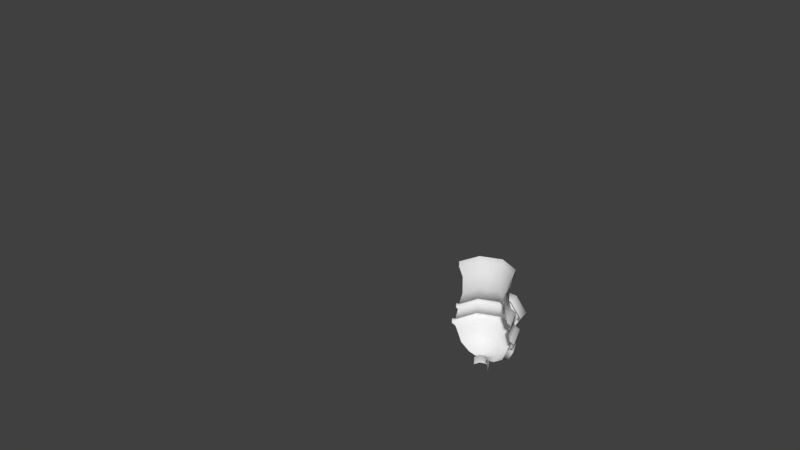 # Source: CannonBlend.blend  (saved by Blender 2.79.0; exported with 4.5.12 LTS)
import bpy
from mathutils import Matrix  # noqa: F401  (used for matrix-valued properties, if any)

bpy.ops.wm.read_factory_settings(use_empty=True)
scene = bpy.context.scene
scene.name = 'Scene'

# ---- collections
col_collection_1 = bpy.data.collections.new('Collection 1'); scene.collection.children.link(col_collection_1)

# ---- world
world_world = bpy.data.worlds.new('World'); scene.world = world_world
world_world.color = (0.05088, 0.05088, 0.05088)
world_world.use_sun_shadow = False
world_world.sun_shadow_jitter_overblur = 0.0
world_world.cycles.sampling_method = 'MANUAL'

# ---- meshes
me_circle_004 = bpy.data.meshes.new('Circle.004')
me_circle_004.from_pydata([(0.4534, -0.00255, 0.1878), (0.1878, -0.00255, 0.4534), (0.3481, -0.00255, 0.3481), (0.3338, -0.00255, 0.1383), (0.1383, -0.00255, 0.3338), (0.2563, -0.00255, 0.2563), (0.1878, -0.00255, 0.6826), (0.3206, -0.00255, 0.6826), (-0.1878, -0.00255, -0.4534), (-0.4534, -0.00255, -0.1878), (-0.3481, -0.00255, -0.3481), (-0.1383, -0.00255, -0.3338), (-0.3338, -0.00255, -0.1383), (-0.2563, -0.00255, -0.2563), (-0.6826, -0.00255, -0.1878), (-0.6826, -0.00255, -0.3206), (-1.934e-08, -0.00255, -0.4922), (-1.934e-08, -0.00255, -0.3625), (-0.3481, -0.00255, 0.3481), (-1.934e-08, -0.00255, 0.4922), (-0.3338, -0.00255, 0.1383), (-0.2563, -0.00255, 0.2563), (-1.934e-08, -0.00255, 0.3625), (-0.1878, -0.00255, 0.6826), (-0.3206, -0.00255, 0.6826), (-1.934e-08, -0.00255, 0.8783), (0.3481, -0.00255, -0.3481), (0.3338, -0.00255, -0.1383), (0.2563, -0.00255, -0.2563), (0.6826, -0.00255, -0.1878), (0.6826, -0.00255, -0.3206), (0.4534, -0.00255, -0.1878), (0.1878, -0.00255, -0.4534), (0.4922, -0.00255, -3.233e-09), (0.1383, -0.00255, -0.3338), (0.3625, -0.00255, -3.233e-09), (0.1878, -0.00255, -0.6826), (0.3206, -0.00255, -0.6826), (-0.1878, -0.00255, 0.4534), (-0.4534, -0.00255, 0.1878), (-0.4922, -0.00255, -3.233e-09), (-0.1383, -0.00255, 0.3338), (-0.3625, -0.00255, -3.233e-09), (-0.6826, -0.00255, 0.1878), (-0.6826, -0.00255, 0.3206), (-0.8783, -0.00255, -3.233e-09), (-0.1878, -0.00255, -0.6826), (-0.3206, -0.00255, -0.6826), (-1.934e-08, -0.00255, -0.8783), (0.6826, -0.00255, 0.1878), (0.6826, -0.00255, 0.3206), (0.8783, -0.00255, -3.233e-09)], [(2, 0), (0, 33), (19, 1), (1, 2), (5, 3), (3, 35), (22, 4), (4, 5), (1, 6), (6, 7), (7, 25), (10, 8), (40, 9), (9, 10), (13, 11), (8, 16), (42, 12), (12, 13), (9, 14), (14, 15), (15, 45), (11, 17), (21, 20), (23, 24), (24, 25), (27, 28), (29, 30), (30, 51), (31, 33), (32, 36), (36, 37), (37, 48), (40, 39), (39, 43), (43, 44), (44, 45), (46, 47), (47, 48), (49, 50), (50, 51), (18, 39), (19, 38), (38, 18), (20, 42), (22, 41), (41, 21), (38, 23), (26, 32), (31, 26), (28, 34), (32, 16), (35, 27), (31, 29), (34, 17), (8, 46), (0, 49)], [])
me_circle_004.use_remesh_preserve_volume = False
me_circle_004.use_remesh_preserve_attributes = False
me_circle_004.use_mirror_vertex_groups = False
me_circle_004.update()
me_circle_001 = bpy.data.meshes.new('Circle.001')
me_circle_001.from_pydata([(-0.05804, 0.1401, 3.854e-10), (-0.1401, 0.05804, 3.854e-10), (-0.1401, -0.05804, 3.854e-10), (-0.05804, -0.1401, 3.854e-10), (0.05804, -0.1401, 3.854e-10), (0.1401, -0.05804, 3.854e-10), (0.1401, 0.05804, 3.854e-10), (0.05804, 0.1401, 3.854e-10), (2.364e-08, -0.05804, 0.1401), (2.364e-08, -0.1401, 0.05804), (1.857e-08, -0.1401, -0.05804), (1.139e-08, -0.05804, -0.1401), (6.317e-09, 0.05804, -0.1401), (6.317e-09, 0.1401, -0.05804), (1.139e-08, 0.1401, 0.05804), (1.857e-08, 0.05804, 0.1401), (-0.05804, -1.468e-07, 0.1401), (-0.1401, -1.457e-07, 0.05804), (-0.1401, -1.406e-07, -0.05804), (-0.05804, -1.346e-07, -0.1401), (0.05804, -1.311e-07, -0.1401), (0.1401, -1.323e-07, -0.05804), (0.1401, -1.373e-07, 0.05804), (0.05804, -1.434e-07, 0.1401), (1.742e-08, 0.1521, 3.854e-10), (-0.1076, 0.1076, 3.854e-10), (-0.1521, -1.052e-07, 3.854e-10), (-0.1076, -0.1076, 3.854e-10), (2.819e-08, -0.1521, 3.854e-10), (0.1076, -0.1076, 3.854e-10), (0.1521, -9.715e-08, 3.854e-10), (0.1076, 0.1076, 3.854e-10), (2.163e-08, -1.365e-07, 0.1521), (2.438e-08, -0.1076, 0.1076), (2.163e-08, -0.1521, -4.996e-09), (1.498e-08, -0.1076, -0.1076), (8.329e-09, -1.258e-07, -0.1521), (5.574e-09, 0.1076, -0.1076), (8.329e-09, 0.1521, 3.077e-09), (1.498e-08, 0.1076, 0.1076), (1.742e-08, -1.456e-07, 0.1521), (-0.1076, -1.469e-07, 0.1076), (-0.1521, -1.435e-07, -4.996e-09), (-0.1076, -1.375e-07, -0.1076), (2.819e-08, -1.323e-07, -0.1521), (0.1076, -1.311e-07, -0.1076), (0.1521, -1.344e-07, 3.077e-09), (0.1076, -1.405e-07, 0.1076)], [(25, 0), (0, 24), (26, 1), (1, 25), (27, 2), (2, 26), (28, 3), (3, 27), (29, 4), (4, 28), (30, 5), (5, 29), (31, 6), (6, 30), (24, 7), (7, 31), (33, 8), (8, 32), (34, 9), (9, 33), (35, 10), (10, 34), (36, 11), (11, 35), (37, 12), (12, 36), (38, 13), (13, 37), (39, 14), (14, 38), (32, 15), (15, 39), (41, 16), (16, 40), (42, 17), (17, 41), (43, 18), (18, 42), (44, 19), (19, 43), (45, 20), (20, 44), (46, 21), (21, 45), (47, 22), (22, 46), (40, 23), (23, 47)], [])
me_circle_001.use_remesh_preserve_volume = False
me_circle_001.use_remesh_preserve_attributes = False
me_circle_001.use_mirror_vertex_groups = False
me_circle_001.update()
me_plane = bpy.data.meshes.new('Plane')
me_plane.from_pydata([(0.009511, 0.2664, 0.3651), (0.009511, 0.6857, 0.5032), (0.009511, 0.8386, 1.021), (0.009511, 1.144, 0.6216), (0.009511, 0.7153, 0.2369), (0.009511, 1.667, 0.5131), (0.009511, 1.033, 0.1875), (0.009511, 1.238, 0.079), (0.009511, 0.9069, -0.07392), (0.009511, 1.47, -0.5376), (0.009511, 0.7942, -0.3551), (0.009511, 0.8633, -0.5278), (0.009511, 0.6314, -0.4505), (0.009511, 0.7992, -0.9027), (0.009511, 0.1776, -0.286), (0.009511, 0.4391, -0.3058), (0.009511, 0.2812, -0.1578), (0.009511, 0.7548, -0.1874), (0.009511, 0.37, -0.07392), (0.009511, 0.7202, 0.06914), (0.009511, 0.3157, 0.02967), (0.009511, 0.5673, 0.2319)], [(2, 1), (0, 2), (1, 3), (3, 4), (4, 5), (5, 6), (6, 7), (7, 8), (8, 9), (9, 10), (10, 11), (11, 12), (12, 13), (13, 14), (14, 15), (15, 16), (16, 17), (17, 18), (18, 19), (19, 20), (20, 21), (21, 0)], [])
me_plane.use_remesh_preserve_volume = False
me_plane.use_remesh_preserve_attributes = False
me_plane.use_mirror_vertex_groups = False
me_plane.update()
me_cube = bpy.data.meshes.new('Cube')
me_cube.from_pydata([(1.247, -0.3005, 1.197), (1.143, 0.3432, 1.094), (1.084, 0.755, 1.035), (1.247, -0.7632, 1.197), (0.5529, -2.039, 0.5035), (1.419, -0.3838, 1.369), (1.419, -0.6799, 1.369), (1.235, 0.4173, 1.185), (1.235, 0.6809, 1.185), (0.288, -2.739, 0.2386), (0.288, -2.245, 0.2386), (0.9442, -1.658, 0.8948), (0.9602, 2.479, 0.9108), (1.147, 3.334, 1.097), (-0.03492, -0.3005, 1.728), (-0.03492, 0.3432, 1.581), (-0.03492, -0.7632, 1.728), (-0.03492, 0.755, 1.499), (-0.03492, -2.039, 0.747), (-0.03492, -0.3838, 1.971), (-0.03492, -0.6799, 1.971), (-0.03492, 0.4173, 1.711), (-0.03492, 0.6809, 1.711), (-0.03492, -2.739, 0.3724), (-0.03492, -2.245, 0.3724), (-0.03492, -1.658, 1.3), (-0.03492, 2.479, 1.323), (-0.03492, 3.334, 1.587), (1.777, -0.3005, -0.08429), (1.631, 0.3432, -0.08429), (1.777, -0.7632, -0.08429), (1.548, 0.755, -0.08429), (0.7964, -2.039, -0.08429), (2.021, -0.3838, -0.08429), (2.021, -0.6799, -0.08429), (1.761, 0.4173, -0.08429), (1.761, 0.6809, -0.08429), (0.4218, -2.739, -0.08429), (0.4218, -2.245, -0.08429), (1.684, -0.928, -0.08429), (1.35, -1.658, -0.08429), (1.372, 2.479, -0.08429), (1.636, 3.334, -0.08429), (1.247, -0.3005, -1.366), (1.143, 0.3432, -1.262), (1.084, 0.755, -1.204), (1.247, -0.7632, -1.366), (0.5529, -2.039, -0.6721), (1.419, -0.3838, -1.538), (1.419, -0.6799, -1.538), (1.235, 0.4173, -1.354), (1.235, 0.6809, -1.354), (0.288, -2.739, -0.4072), (0.288, -2.245, -0.4072), (1.181, -0.928, -1.3), (0.9442, -1.658, -1.063), (0.9602, 2.479, -1.079), (1.147, 3.334, -1.266), (-0.03492, -0.3005, -1.897), (-0.03492, 0.3432, -1.75), (-0.03492, -0.7632, -1.897), (-0.03492, 0.755, -1.667), (-0.03492, -2.039, -0.9156), (-0.03492, -0.3838, -2.14), (-0.03492, -0.6799, -2.14), (-0.03492, 0.4173, -1.88), (-0.03492, 0.6809, -1.88), (-0.03492, -2.739, -0.541), (-0.03492, -2.245, -0.541), (-0.03492, -0.928, -1.803), (-0.03492, -1.658, -1.469), (-0.03492, 2.479, -1.492), (-0.03492, 3.334, -1.755), (0.2926, -2.15, -0.08429), (-0.03492, -2.15, 0.2432), (-0.03492, -2.15, -0.4118), (0.1967, -2.15, 0.1473), (0.1967, -2.15, -0.3159), (-0.03492, -0.928, 1.635), (1.181, -0.928, 1.131), (1.356, 1.471, -0.08429), (-0.03492, 1.471, 1.306), (-0.03492, 1.471, -1.475), (0.9484, 1.471, 0.899), (0.9484, 1.471, -1.068), (0.9924, -1.678, 1.183), (0.1344, -1.678, 1.538), (0.1344, -1.038, 1.831), (1.2, -1.038, 1.39), (0.8632, -1.563, 1.377), (0.3631, -1.563, 1.584), (0.3631, -1.19, 1.755), (0.9839, -1.19, 1.497), (0.7923, -1.52, 1.164), (0.2628, -1.52, 1.383), (0.2628, -1.125, 1.564), (0.9202, -1.125, 1.292), (2.082, -1.018, -0.7078), (1.648, 0.9281, -0.7078), (2.082, -1.018, 0.5392), (1.648, 0.9281, 0.5392), (1.865, -0.04484, 1.092), (1.865, -0.04484, -1.26), (2.64, -0.8938, -0.7078), (2.205, 1.052, -0.7078), (2.64, -0.8938, 0.5392), (2.205, 1.052, 0.5392), (2.423, 0.07911, 1.092), (2.423, 0.07911, -1.26), (2.599, -0.7125, -0.5916), (2.246, 0.8707, -0.5916), (2.599, -0.7125, 0.423), (2.246, 0.8707, 0.423), (2.423, 0.07911, 0.8727), (2.423, 0.07911, -1.041), (2.179, -0.8079, -0.5916), (1.825, 0.7753, -0.5916), (2.179, -0.8079, 0.423), (1.825, 0.7753, 0.423), (2.002, -0.01626, 0.8727), (2.002, -0.01626, -1.041), (2.002, -0.01626, -0.08429), (1.632, 3.012, -0.08429), (1.144, 3.012, 1.095), (-0.03492, 3.012, 1.583), (1.144, 3.012, -1.263), (-0.03492, 3.012, -1.752)], [], [(40, 11, 4, 32), (18, 74, 76, 4), (24, 10, 76, 74), (10, 9, 37, 38), (78, 25, 86, 87), (124, 26, 12, 123), (80, 83, 2, 31), (83, 12, 26, 81), (10, 24, 23, 9), (122, 41, 56, 125), (81, 17, 2, 83), (125, 56, 71, 126), (43, 44, 29, 28), (78, 79, 3, 16), (32, 73, 77, 47), (38, 53, 77, 73), (55, 54, 39, 40), (84, 56, 41, 80), (5, 6, 34, 33), (35, 36, 8, 7), (40, 32, 47, 55), (47, 77, 75, 62), (53, 68, 75, 77), (53, 38, 37, 52), (19, 20, 6, 5), (50, 51, 36, 35), (70, 69, 54, 55), (80, 31, 45, 84), (82, 71, 56, 84), (70, 55, 47, 62), (53, 52, 67, 68), (65, 66, 51, 50), (59, 65, 50, 44), (60, 64, 49, 46), (82, 84, 45, 61), (30, 39, 54, 46), (1, 7, 21, 15), (3, 6, 20, 16), (28, 29, 1, 0), (48, 49, 64, 63), (28, 33, 48, 43), (7, 8, 22, 21), (31, 36, 51, 45), (60, 46, 54, 69), (33, 34, 49, 48), (40, 39, 79, 11), (30, 3, 79, 39), (46, 49, 34, 30), (30, 34, 6, 3), (43, 48, 63, 58), (14, 19, 5, 0), (0, 5, 33, 28), (0, 1, 15, 14), (58, 59, 44, 43), (44, 50, 35, 29), (29, 35, 7, 1), (45, 51, 66, 61), (17, 22, 8, 2), (2, 8, 36, 31), (11, 25, 18, 4), (4, 76, 73, 32), (86, 85, 89, 90), (11, 79, 88, 85), (79, 78, 87, 88), (25, 11, 85, 86), (92, 91, 95, 96), (87, 86, 90, 91), (88, 87, 91, 92), (85, 88, 92, 89), (89, 92, 96, 93), (90, 89, 93, 94), (91, 90, 94, 95), (80, 41, 12, 83), (102, 108, 103, 97), (98, 100, 106, 104), (100, 101, 107, 106), (99, 105, 107, 101), (97, 103, 105, 99), (102, 98, 104, 108), (106, 107, 113, 112), (105, 111, 113, 107), (103, 109, 111, 105), (108, 104, 110, 114), (108, 114, 109, 103), (104, 106, 112, 110), (114, 110, 116, 120), (114, 120, 115, 109), (110, 112, 118, 116), (112, 113, 119, 118), (111, 117, 119, 113), (109, 115, 117, 111), (118, 119, 121), (117, 121, 119), (115, 121, 117), (120, 116, 121), (120, 121, 115), (116, 118, 121), (10, 38, 73, 76), (123, 122, 42, 13), (12, 41, 122, 123), (57, 125, 126, 72), (42, 122, 125, 57), (27, 124, 123, 13)])
me_cube.polygons.foreach_set('use_smooth', [True] * 103)
_uv = me_cube.uv_layers.new(name='UVMap')
_uv.uv.foreach_set('vector', [0.2868, 0.2183, 0.1852, 0.2184, 0.2223, 0.1496, 0.286, 0.1518, 0.1424, 0.1487, 0.2223, 0.1016, 0.2525, 0.1018, 0.2223, 0.1496, 0.2237, 0.08054, 0.2551, 0.08047, 0.2525, 0.1018, 0.2223, 0.1016, 0.2551, 0.08047, 0.2553, 0.04558, 0.2861, 0.04455, 0.2863, 0.08166, 0.04175, 0.2912, 0.07937, 0.2174, 0.0931, 0.233, 0.07044, 0.2793, 0.03056, 0.7987, 0.08551, 0.7052, 0.1878, 0.7065, 0.1673, 0.7972, 0.2865, 0.5955, 0.1804, 0.5964, 0.1746, 0.5041, 0.2879, 0.5031, 0.1804, 0.5964, 0.1878, 0.7065, 0.08551, 0.7052, 0.07692, 0.5957, 0.2551, 0.08047, 0.2237, 0.08054, 0.2229, 0.04455, 0.2553, 0.04558, 0.2891, 0.7979, 0.2874, 0.7071, 0.3861, 0.7064, 0.4077, 0.7975, 0.07692, 0.5957, 0.05259, 0.5047, 0.1746, 0.5041, 0.1804, 0.5964, 0.4077, 0.7975, 0.3861, 0.7064, 0.4836, 0.7068, 0.5338, 0.7987, 0.1729, 0.4308, 0.1599, 0.363, 0.2861, 0.362, 0.286, 0.4309, 0.04175, 0.2912, 0.1657, 0.2918, 0.1606, 0.304, 0.01972, 0.3037, 0.286, 0.1518, 0.2853, 0.1028, 0.3159, 0.1019, 0.354, 0.1542, 0.2863, 0.08166, 0.3153, 0.08172, 0.3159, 0.1019, 0.2853, 0.1028, 0.3984, 0.2192, 0.3965, 0.2909, 0.2871, 0.2915, 0.2868, 0.2183, 0.3909, 0.596, 0.3861, 0.7064, 0.2874, 0.7071, 0.2865, 0.5955, 0.4209, 0.3214, 0.4205, 0.3448, 0.2868, 0.3433, 0.2871, 0.3217, 0.2871, 0.4777, 0.2868, 0.4549, 0.4036, 0.4552, 0.4041, 0.4772, 0.2868, 0.2183, 0.286, 0.1518, 0.354, 0.1542, 0.3984, 0.2192, 0.354, 0.1542, 0.3159, 0.1019, 0.348, 0.1024, 0.4313, 0.1503, 0.3153, 0.08172, 0.3468, 0.08015, 0.348, 0.1024, 0.3159, 0.1019, 0.3153, 0.08172, 0.2863, 0.08166, 0.2861, 0.04455, 0.3151, 0.04447, 0.5709, 0.321, 0.5698, 0.3436, 0.4205, 0.3448, 0.4209, 0.3214, 0.1654, 0.4768, 0.1662, 0.4537, 0.2868, 0.4549, 0.2871, 0.4777, 0.5004, 0.2172, 0.5293, 0.293, 0.3965, 0.2909, 0.3984, 0.2192, 0.2865, 0.5955, 0.2879, 0.5031, 0.3943, 0.5054, 0.3909, 0.596, 0.4914, 0.5967, 0.4836, 0.7068, 0.3861, 0.7064, 0.3909, 0.596, 0.5004, 0.2172, 0.3984, 0.2192, 0.354, 0.1542, 0.4313, 0.1503, 0.3153, 0.08172, 0.3151, 0.04447, 0.347, 0.04444, 0.3468, 0.08015, 0.03179, 0.4776, 0.03211, 0.4547, 0.1662, 0.4537, 0.1654, 0.4768, 0.05131, 0.4967, 0.03179, 0.4776, 0.1654, 0.4768, 0.1749, 0.4956, 0.0151, 0.3563, 0.001051, 0.343, 0.1525, 0.3435, 0.1583, 0.3569, 0.4914, 0.5967, 0.3909, 0.596, 0.3943, 0.5054, 0.518, 0.5035, 0.2873, 0.3043, 0.2871, 0.2915, 0.3965, 0.2909, 0.4139, 0.3047, 0.3987, 0.4966, 0.4041, 0.4772, 0.5417, 0.4783, 0.5226, 0.4963, 0.4129, 0.3566, 0.4205, 0.3448, 0.5698, 0.3436, 0.5552, 0.3565, 0.286, 0.4309, 0.2861, 0.362, 0.4118, 0.3619, 0.3994, 0.4305, 0.15, 0.3211, 0.1525, 0.3435, 0.001051, 0.343, 0.001241, 0.3199, 0.2873, 0.31, 0.2871, 0.3217, 0.15, 0.3211, 0.1581, 0.3089, 0.4041, 0.4772, 0.4036, 0.4552, 0.5427, 0.4547, 0.5417, 0.4783, 0.2855, 0.4366, 0.2868, 0.4549, 0.1662, 0.4537, 0.1741, 0.4357, 0.5535, 0.3049, 0.4139, 0.3047, 0.3965, 0.2909, 0.5293, 0.293, 0.2871, 0.3217, 0.2868, 0.3433, 0.1525, 0.3435, 0.15, 0.3211, 0.2868, 0.2183, 0.2871, 0.2915, 0.1657, 0.2918, 0.1852, 0.2184, 0.2873, 0.3043, 0.1606, 0.304, 0.1657, 0.2918, 0.2871, 0.2915, 0.1583, 0.3569, 0.1525, 0.3435, 0.2868, 0.3433, 0.2857, 0.3559, 0.2857, 0.3559, 0.2868, 0.3433, 0.4205, 0.3448, 0.4129, 0.3566, 0.1581, 0.3089, 0.15, 0.3211, 0.001241, 0.3199, 0.01603, 0.3093, 0.5574, 0.3116, 0.5709, 0.321, 0.4209, 0.3214, 0.4142, 0.3101, 0.4142, 0.3101, 0.4209, 0.3214, 0.2871, 0.3217, 0.2873, 0.31, 0.3994, 0.4305, 0.4118, 0.3619, 0.5522, 0.3606, 0.5369, 0.4311, 0.04103, 0.4306, 0.01895, 0.3624, 0.1599, 0.363, 0.1729, 0.4308, 0.1749, 0.4956, 0.1654, 0.4768, 0.2871, 0.4777, 0.2871, 0.4966, 0.2871, 0.4966, 0.2871, 0.4777, 0.4041, 0.4772, 0.3987, 0.4966, 0.1741, 0.4357, 0.1662, 0.4537, 0.03211, 0.4547, 0.04183, 0.4353, 0.5352, 0.4364, 0.5427, 0.4547, 0.4036, 0.4552, 0.3977, 0.4368, 0.3977, 0.4368, 0.4036, 0.4552, 0.2868, 0.4549, 0.2855, 0.4366, 0.1852, 0.2184, 0.07937, 0.2174, 0.1424, 0.1487, 0.2223, 0.1496, 0.2223, 0.1496, 0.2525, 0.1018, 0.2853, 0.1028, 0.286, 0.1518, 0.0931, 0.233, 0.1571, 0.2335, 0.1378, 0.2414, 0.09988, 0.2407, 0.1852, 0.2184, 0.1657, 0.2918, 0.143, 0.2789, 0.1571, 0.2335, 0.1657, 0.2918, 0.04175, 0.2912, 0.07044, 0.2793, 0.143, 0.2789, 0.07937, 0.2174, 0.1852, 0.2184, 0.1571, 0.2335, 0.0931, 0.233, 0.1298, 0.2685, 0.08623, 0.2701, 0.0979, 0.261, 0.1173, 0.2615, 0.07044, 0.2793, 0.0931, 0.233, 0.09988, 0.2407, 0.08623, 0.2701, 0.143, 0.2789, 0.07044, 0.2793, 0.08623, 0.2701, 0.1298, 0.2685, 0.1571, 0.2335, 0.143, 0.2789, 0.1298, 0.2685, 0.1378, 0.2414, 0.1378, 0.2414, 0.1298, 0.2685, 0.1173, 0.2615, 0.1218, 0.2488, 0.09988, 0.2407, 0.1378, 0.2414, 0.1218, 0.2488, 0.1028, 0.2497, 0.08623, 0.2701, 0.09988, 0.2407, 0.1028, 0.2497, 0.0979, 0.261, 0.2865, 0.5955, 0.2874, 0.7071, 0.1878, 0.7065, 0.1804, 0.5964, 0.5505, 0.7605, 0.6021, 0.7585, 0.68, 0.9031, 0.6434, 0.9643, 0.6413, 0.5609, 0.891, 0.5619, 0.8581, 0.6159, 0.6827, 0.6173, 0.891, 0.5619, 0.9931, 0.7571, 0.9399, 0.7584, 0.8581, 0.6159, 0.8874, 0.9637, 0.8616, 0.9058, 0.9399, 0.7584, 0.9931, 0.7571, 0.6434, 0.9643, 0.68, 0.9031, 0.8616, 0.9058, 0.8874, 0.9637, 0.5505, 0.7605, 0.6413, 0.5609, 0.6827, 0.6173, 0.6021, 0.7585, 0.8581, 0.6159, 0.9399, 0.7584, 0.9185, 0.7573, 0.8459, 0.6339, 0.8616, 0.9058, 0.8464, 0.8864, 0.9185, 0.7573, 0.9399, 0.7584, 0.68, 0.9031, 0.6922, 0.8878, 0.8464, 0.8864, 0.8616, 0.9058, 0.6021, 0.7585, 0.6827, 0.6173, 0.6924, 0.6311, 0.631, 0.7592, 0.6021, 0.7585, 0.631, 0.7592, 0.6922, 0.8878, 0.68, 0.9031, 0.6827, 0.6173, 0.8581, 0.6159, 0.8459, 0.6339, 0.6924, 0.6311, 0.631, 0.7592, 0.6924, 0.6311, 0.7121, 0.6585, 0.6579, 0.7578, 0.631, 0.7592, 0.6579, 0.7578, 0.713, 0.856, 0.6922, 0.8878, 0.6924, 0.6311, 0.8459, 0.6339, 0.8292, 0.6562, 0.7121, 0.6585, 0.8459, 0.6339, 0.9185, 0.7573, 0.8817, 0.7578, 0.8292, 0.6562, 0.8464, 0.8864, 0.8316, 0.8563, 0.8817, 0.7578, 0.9185, 0.7573, 0.6922, 0.8878, 0.713, 0.856, 0.8316, 0.8563, 0.8464, 0.8864, 0.8411, 0.2844, 0.8962, 0.3839, 0.7789, 0.3839, 0.8411, 0.4833, 0.7789, 0.3839, 0.8962, 0.3839, 0.7167, 0.4833, 0.7789, 0.3839, 0.8411, 0.4833, 0.6616, 0.3839, 0.7167, 0.2844, 0.7789, 0.3839, 0.6616, 0.3839, 0.7789, 0.3839, 0.7167, 0.4833, 0.7167, 0.2844, 0.8411, 0.2844, 0.7789, 0.3839, 0.2551, 0.08047, 0.2863, 0.08166, 0.2853, 0.1028, 0.2525, 0.1018, 0.1673, 0.7972, 0.2891, 0.7979, 0.2882, 0.8427, 0.164, 0.842, 0.1878, 0.7065, 0.2874, 0.7071, 0.2891, 0.7979, 0.1673, 0.7972, 0.4083, 0.8434, 0.4077, 0.7975, 0.5338, 0.7987, 0.5339, 0.8429, 0.2882, 0.8427, 0.2891, 0.7979, 0.4077, 0.7975, 0.4083, 0.8434, 0.03144, 0.8419, 0.03056, 0.7987, 0.1673, 0.7972, 0.164, 0.842])
me_cube.use_remesh_preserve_volume = False
me_cube.use_remesh_preserve_attributes = False
me_cube.use_mirror_vertex_groups = False
me_cube.update()
arm_armature = bpy.data.armatures.new('Armature')  # bones are not reproduced

# ---- objects
ob_circle = bpy.data.objects.new('Circle', me_circle_004)
ob_shapecontrollers = bpy.data.objects.new('ShapeControllers', me_circle_001)
ob_boomcontroller = bpy.data.objects.new('BoomController', me_plane)
ob_armature = bpy.data.objects.new('Armature', arm_armature)
ob_cube = bpy.data.objects.new('Cube', me_cube)

# ---- transforms, parenting, visibility, modifiers, constraints
ob_circle.location = (-5.602, -2.959, 0.0356)
ob_circle.hide_viewport = True
ob_circle.lineart.crease_threshold = 0.0
ob_shapecontrollers.location = (-5.311, 2.15, 0.0364)
ob_shapecontrollers.hide_viewport = True
ob_shapecontrollers.lineart.crease_threshold = 0.0
ob_boomcontroller.location = (-4.641, 4.84, 0.0364)
ob_boomcontroller.hide_viewport = True
ob_boomcontroller.lineart.crease_threshold = 0.0
ob_armature.location = (0.001004, 0.182, 0.00489)
ob_armature.rotation_euler = (1.571, 2.22e-16, 1.571)
ob_armature.scale = (0.2777, 0.2777, 0.2777)
ob_armature.show_in_front = True
ob_armature.lineart.crease_threshold = 0.0
ob_cube.parent = ob_armature
ob_cube.matrix_parent_inverse = Matrix(((1.0, 0.0, 0.0, -0.001004), (0.0, 1.0, 0.0, -0.182), (0.0, 0.0, 1.0, -0.00489), (0.0, 0.0, 0.0, 1.0)))
ob_cube.location = (0.001004, 0.182, 0.00489)
ob_cube.lineart.crease_threshold = 0.0
_vg = ob_cube.vertex_groups.new(name='Root')
_vg = ob_cube.vertex_groups.new(name='Body_Cannon')
_vg.add([0, 1, 2, 3, 4, 5, 6, 7, 8, 9, 10, 11, 12, 13, 14, 15, 16, 17, 18, 19, 20, 21, 22, 23, 24, 25, 26, 27, 28, 29, 30, 31, 32, 33, 34, 35, 36, 37, 38, 39, 40, 41, 42, 43, 44, 45, 46, 47, 48, 49, 50, 51, 52, 53, 54, 55, 56, 57, 58, 59, 60, 61, 62, 63, 64, 65, 66, 67, 68, 69, 70, 71, 72, 73, 74, 75, 76, 77, 78, 79, 80, 81, 82, 83, 84, 85, 86, 87, 88, 89, 90, 91, 92, 93, 94, 95, 96, 97, 98, 99, 100, 101, 102, 103, 104, 105, 106, 107, 108, 109, 110, 111, 112, 113, 114, 115, 116, 117, 118, 119, 120, 121, 122, 123, 124, 125, 126], 1.0, 'REPLACE')
_vg = ob_cube.vertex_groups.new(name='Cannon_Controller')
_m = ob_cube.modifiers.new('Armature', 'ARMATURE')
_m.object = ob_armature

# ---- collection membership
col_collection_1.objects.link(ob_circle)
col_collection_1.objects.link(ob_shapecontrollers)
col_collection_1.objects.link(ob_boomcontroller)
col_collection_1.objects.link(ob_armature)
col_collection_1.objects.link(ob_cube)

# ---- scene / render settings (as saved in the file)
scene.frame_start = 1; scene.frame_end = 250; scene.frame_set(17)
scene.render.engine = 'CYCLES'
scene.render.resolution_percentage = 50
scene.render.dither_intensity = 0.0
scene.cycles.use_denoising = False
scene.cycles.samples = 128
scene.cycles.sampling_pattern = 'TABULATED_SOBOL'
scene.cycles.use_adaptive_sampling = False
scene.cycles.use_light_tree = False
scene.cycles.blur_glossy = 0.0
scene.cycles.sample_clamp_indirect = 0.0
scene.view_settings.view_transform = 'Standard'
bpy.context.view_layer.update()

# ---- added for rendering (the .blend has no active camera and no usable light): camera, sun
cam_auto = bpy.data.cameras.new('AutoCamera')
cam_auto.lens = 50.0
cam_auto.sensor_width = 36.0
cam_auto.clip_end = 1000.0
ob_auto_camera = bpy.data.objects.new('AutoCamera', cam_auto)
scene.collection.objects.link(ob_auto_camera)
ob_auto_camera.location = (8.08949, -11.4936, 8.94006)
ob_auto_camera.rotation_euler = (1.09748, -7.21219e-08, 0.694738)
scene.camera = ob_auto_camera
light_auto_sun = bpy.data.lights.new('AutoSun', 'SUN')
light_auto_sun.energy = 3.0
light_auto_sun.angle = 0.0523599
ob_auto_sun = bpy.data.objects.new('AutoSun', light_auto_sun)
scene.collection.objects.link(ob_auto_sun)
ob_auto_sun.rotation_euler = (0.872665, 0.174533, 0.523599)
bpy.context.view_layer.update()
